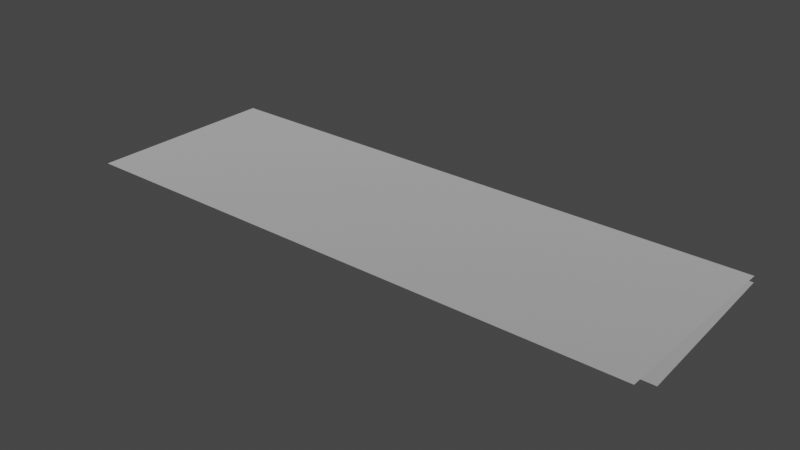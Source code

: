 # Source: spike_panel_3x1.blend  (saved by Blender 3.4.6; exported with 4.5.12 LTS)
import bpy
from mathutils import Matrix  # noqa: F401  (used for matrix-valued properties, if any)

bpy.ops.wm.read_factory_settings(use_empty=True)
scene = bpy.context.scene
scene.name = 'Scene'

# ---- collections
col_collection = bpy.data.collections.new('Collection'); scene.collection.children.link(col_collection)

# ---- materials (node trees are filled in below, after node groups)
mat_dummymtl_rsrc_world_dynamic_traps_n_hazards_tiles_spike_panel_3 = bpy.data.materials.new('dummymtl-rsrc.world.dynamic.traps_n_hazards.tiles.spike_panel_3')
mat_dummymtl_rsrc_world_dynamic_traps_n_hazards_tiles_spike_panel_3.use_backface_culling = True
mat_dummymtl_rsrc_world_dynamic_traps_n_hazards_tiles_spike_panel_3.use_transparent_shadow = False

# ---- material node trees
mat_dummymtl_rsrc_world_dynamic_traps_n_hazards_tiles_spike_panel_3.use_nodes = True; mat_dummymtl_rsrc_world_dynamic_traps_n_hazards_tiles_spike_panel_3.node_tree.nodes.clear()
_N = mat_dummymtl_rsrc_world_dynamic_traps_n_hazards_tiles_spike_panel_3.node_tree.nodes; _L = mat_dummymtl_rsrc_world_dynamic_traps_n_hazards_tiles_spike_panel_3.node_tree.links
n0 = _N.new('ShaderNodeBsdfPrincipled'); n0.name = 'Principled BSDF'; n0.location = (10, 300)
n0.distribution = 'GGX'
n0.subsurface_method = 'RANDOM_WALK_SKIN'
n0.inputs[0].default_value = (1.0, 1.0, 1.0, 1.0)
n0.inputs[1].default_value = 1.0
n0.inputs[2].default_value = 1.0
n0.inputs[27].default_value = (0.0, 0.0, 0.0, 1.0)
n0.inputs[28].default_value = 1.0
n1 = _N.new('ShaderNodeOutputMaterial'); n1.name = 'Material Output'; n1.location = (320, 270)
_L.new(n0.outputs[0], n1.inputs[0])
n1.is_active_output = True

# ---- world
world_world = bpy.data.worlds.new('World'); scene.world = world_world
world_world.use_nodes = True; world_world.node_tree.nodes.clear()
_N = world_world.node_tree.nodes; _L = world_world.node_tree.links
n0 = _N.new('ShaderNodeOutputWorld'); n0.name = 'World Output'; n0.location = (300, 300)
n1 = _N.new('ShaderNodeBackground'); n1.name = 'Background'; n1.location = (10, 300)
n1.inputs[0].default_value = (0.05088, 0.05088, 0.05088, 1.0)
_L.new(n1.outputs[0], n0.inputs[0])
n0.is_active_output = True
world_world.color = (0.05088, 0.05088, 0.05088)
world_world.use_sun_shadow = False
world_world.sun_shadow_jitter_overblur = 0.0

# ---- meshes
me_rsrc_world_dynamic_traps_n_hazards_tiles_spike_panel_3x1_mesh_0 = bpy.data.meshes.new('rsrc.world.dynamic.traps_n_hazards.tiles.spike_panel_3x1-Mesh[0')
me_rsrc_world_dynamic_traps_n_hazards_tiles_spike_panel_3x1_mesh_0.from_pydata([(-0.004, 0.0, 1.004), (-0.004, 0.0, -0.004), (1.0, 0.0, 1.004), (1.0, 0.0, -0.004), (2.0, 0.0, 1.004), (2.0, 0.0, -0.004), (3.004, 0.0, 1.004), (3.004, 0.0, -0.004)], [], [(0, 1, 2), (3, 2, 1), (2, 3, 4), (5, 4, 3), (4, 5, 6), (7, 6, 5)])
_uv = me_rsrc_world_dynamic_traps_n_hazards_tiles_spike_panel_3x1_mesh_0.uv_layers.new(name='UVMap')
_uv.uv.foreach_set('vector', [0.0, 1.0, 0.0, 0.0003334, 0.92, 1.0, 0.92, 0.0003334, 0.92, 1.0, 0.0, 0.0003334, 0.92, 1.0, 0.92, 0.0003334, 0.08, 1.0, 0.08, 0.0003334, 0.08, 1.0, 0.92, 0.0003334, 0.08, 1.0, 0.08, 0.0003334, 1.0, 1.0, 1.0, 0.0003334, 1.0, 1.0, 0.08, 0.0003334])
me_rsrc_world_dynamic_traps_n_hazards_tiles_spike_panel_3x1_mesh_0.materials.append(mat_dummymtl_rsrc_world_dynamic_traps_n_hazards_tiles_spike_panel_3)
me_rsrc_world_dynamic_traps_n_hazards_tiles_spike_panel_3x1_mesh_0.update()
me_rsrc_world_dynamic_traps_n_hazards_tiles_spike_panel_3x1_mesh_0.normals_split_custom_set([tuple(v) for v in zip(*[iter([0.0, -1.0, 0.0, 0.0, -1.0, 0.0, 0.0, -1.0, 0.0, 0.0, -1.0, 0.0, 0.0, -1.0, 0.0, 0.0, -1.0, 0.0, 0.0, -1.0, 0.0, 0.0, -1.0, 0.0, 0.0, -1.0, 0.0, 0.0, -1.0, 0.0, 0.0, -1.0, 0.0, 0.0, -1.0, 0.0, 0.0, -1.0, 0.0, 0.0, -1.0, 0.0, 0.0, -1.0, 0.0, 0.0, -1.0, 0.0, 0.0, -1.0, 0.0, 0.0, -1.0, 0.0])] * 3)])
me_rsrc_world_dynamic_traps_n_hazards_tiles_spike_panel_3x1_mesh_1 = bpy.data.meshes.new('rsrc.world.dynamic.traps_n_hazards.tiles.spike_panel_3x1-Mesh[1')
me_rsrc_world_dynamic_traps_n_hazards_tiles_spike_panel_3x1_mesh_1.from_pydata([(3.0, 0.12, 0.2), (3.0, 0.04, 1.02), (-3.052e-07, 0.12, 0.2), (-3.052e-07, 0.04, 1.02)], [], [(0, 1, 2), (3, 2, 1)])
_uv = me_rsrc_world_dynamic_traps_n_hazards_tiles_spike_panel_3x1_mesh_1.uv_layers.new(name='UVMap')
_uv.uv.foreach_set('vector', [7.181, -0.2, 7.181, 2.12, 0.808, -0.2, 0.808, 2.12, 0.808, -0.2, 7.181, 2.12])
me_rsrc_world_dynamic_traps_n_hazards_tiles_spike_panel_3x1_mesh_1.materials.append(mat_dummymtl_rsrc_world_dynamic_traps_n_hazards_tiles_spike_panel_3)
me_rsrc_world_dynamic_traps_n_hazards_tiles_spike_panel_3x1_mesh_1.update()
me_rsrc_world_dynamic_traps_n_hazards_tiles_spike_panel_3x1_mesh_1.normals_split_custom_set([tuple(v) for v in zip(*[iter([0.0, -0.9953, -0.0971, 0.0, -0.9953, -0.0971, 0.0, -0.9953, -0.0971, 0.0, -0.9953, -0.0971, 0.0, -0.9953, -0.0971, 0.0, -0.9953, -0.0971])] * 3)])

# ---- objects
ob_tiles_spike_panel_3x1_mesh_0 = bpy.data.objects.new('tiles.spike_panel_3x1-Mesh[0]', me_rsrc_world_dynamic_traps_n_hazards_tiles_spike_panel_3x1_mesh_0)
ob_tiles_spike_panel_3x1_mesh_1 = bpy.data.objects.new('tiles.spike_panel_3x1-Mesh[1]', me_rsrc_world_dynamic_traps_n_hazards_tiles_spike_panel_3x1_mesh_1)

# ---- transforms, parenting, visibility, modifiers, constraints
ob_tiles_spike_panel_3x1_mesh_0.location = (0.0, 0.0, 0.0)
ob_tiles_spike_panel_3x1_mesh_0.rotation_mode = 'QUATERNION'
ob_tiles_spike_panel_3x1_mesh_0.rotation_quaternion = (0.7071, -0.7071, -1.57e-16, -9.358e-24)
ob_tiles_spike_panel_3x1_mesh_1.location = (0.0, 0.0, 0.0)
ob_tiles_spike_panel_3x1_mesh_1.rotation_mode = 'QUATERNION'
ob_tiles_spike_panel_3x1_mesh_1.rotation_quaternion = (0.7071, -0.7071, -1.57e-16, -9.358e-24)

# ---- collection membership
scene.collection.objects.link(ob_tiles_spike_panel_3x1_mesh_0)
scene.collection.objects.link(ob_tiles_spike_panel_3x1_mesh_1)

# ---- scene / render settings (as saved in the file)
scene.frame_start = 1; scene.frame_end = 250; scene.frame_set(1)
scene.render.engine = 'BLENDER_EEVEE_NEXT'
scene.cycles.sampling_pattern = 'TABULATED_SOBOL'
scene.cycles.use_light_tree = False
scene.view_settings.view_transform = 'Filmic'
bpy.context.view_layer.update()

# ---- added for rendering (the .blend has no active camera and no usable light): camera, sun
cam_auto = bpy.data.cameras.new('AutoCamera')
cam_auto.lens = 50.0
cam_auto.sensor_width = 36.0
cam_auto.clip_end = 1000.0
ob_auto_camera = bpy.data.objects.new('AutoCamera', cam_auto)
scene.collection.objects.link(ob_auto_camera)
ob_auto_camera.location = (4.44202, -3.02242, 2.29361)
ob_auto_camera.rotation_euler = (1.09748, -7.21219e-08, 0.694738)
scene.camera = ob_auto_camera
light_auto_sun = bpy.data.lights.new('AutoSun', 'SUN')
light_auto_sun.energy = 3.0
light_auto_sun.angle = 0.0523599
ob_auto_sun = bpy.data.objects.new('AutoSun', light_auto_sun)
scene.collection.objects.link(ob_auto_sun)
ob_auto_sun.rotation_euler = (0.872665, 0.174533, 0.523599)
bpy.context.view_layer.update()
